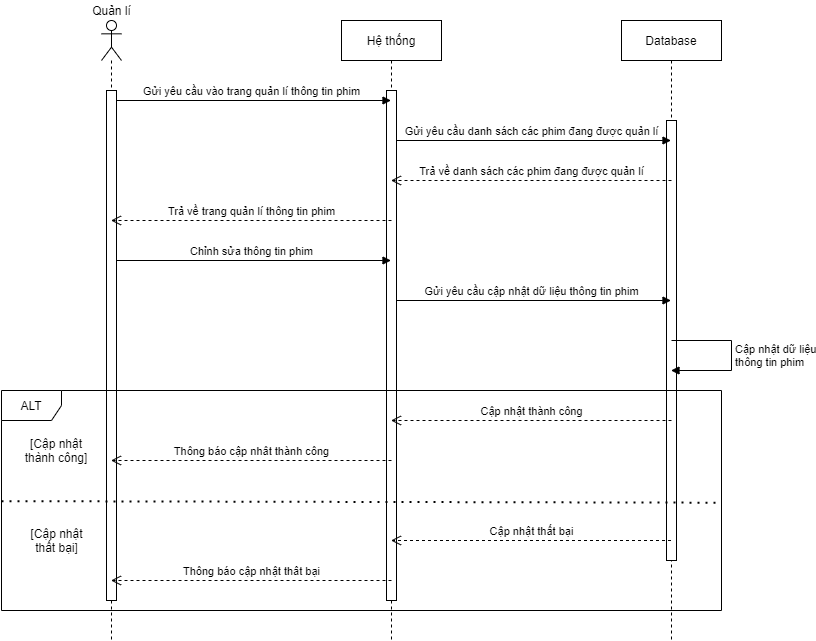

The diagram above was exported from draw.io. Its source (the exported page's mxGraphModel, read from the mxfile embedded in the PNG):
<mxGraphModel dx="1038" dy="500" grid="1" gridSize="10" guides="1" tooltips="1" connect="1" arrows="1" fold="1" page="1" pageScale="1" pageWidth="827" pageHeight="1169" math="0" shadow="0">
  <root>
    <mxCell id="0" />
    <mxCell id="1" parent="0" />
    <mxCell id="n7mIbu_Ckn_cU0Udae32-5" value="Database" style="shape=umlLifeline;perimeter=lifelinePerimeter;whiteSpace=wrap;html=1;container=1;collapsible=0;recursiveResize=0;outlineConnect=0;" parent="1" vertex="1">
      <mxGeometry x="630" y="100" width="100" height="620" as="geometry" />
    </mxCell>
    <mxCell id="n7mIbu_Ckn_cU0Udae32-30" value="" style="rounded=0;whiteSpace=wrap;html=1;" parent="n7mIbu_Ckn_cU0Udae32-5" vertex="1">
      <mxGeometry x="45" y="100" width="10" height="440" as="geometry" />
    </mxCell>
    <mxCell id="n7mIbu_Ckn_cU0Udae32-14" value="Cập nhật dữ liệu&lt;br&gt;thông tin phim" style="edgeStyle=orthogonalEdgeStyle;html=1;align=left;spacingLeft=2;endArrow=block;rounded=0;" parent="n7mIbu_Ckn_cU0Udae32-5" target="n7mIbu_Ckn_cU0Udae32-5" edge="1">
      <mxGeometry relative="1" as="geometry">
        <mxPoint x="50" y="320" as="sourcePoint" />
        <Array as="points">
          <mxPoint x="110" y="320" />
          <mxPoint x="110" y="350" />
        </Array>
        <mxPoint x="55" y="340" as="targetPoint" />
      </mxGeometry>
    </mxCell>
    <mxCell id="n7mIbu_Ckn_cU0Udae32-4" value="Hệ thống" style="shape=umlLifeline;perimeter=lifelinePerimeter;whiteSpace=wrap;html=1;container=1;collapsible=0;recursiveResize=0;outlineConnect=0;" parent="1" vertex="1">
      <mxGeometry x="350" y="100" width="100" height="620" as="geometry" />
    </mxCell>
    <mxCell id="n7mIbu_Ckn_cU0Udae32-7" value="Gửi yêu cầu danh sách các phim đang được quản lí" style="html=1;verticalAlign=bottom;endArrow=block;" parent="n7mIbu_Ckn_cU0Udae32-4" target="n7mIbu_Ckn_cU0Udae32-5" edge="1">
      <mxGeometry width="80" relative="1" as="geometry">
        <mxPoint x="50" y="120" as="sourcePoint" />
        <mxPoint x="260" y="120" as="targetPoint" />
      </mxGeometry>
    </mxCell>
    <mxCell id="n7mIbu_Ckn_cU0Udae32-11" value="Gửi yêu cầu cập nhật dữ liệu thông tin phim" style="html=1;verticalAlign=bottom;endArrow=block;" parent="n7mIbu_Ckn_cU0Udae32-4" target="n7mIbu_Ckn_cU0Udae32-5" edge="1">
      <mxGeometry width="80" relative="1" as="geometry">
        <mxPoint x="50" y="280" as="sourcePoint" />
        <mxPoint x="130" y="280" as="targetPoint" />
      </mxGeometry>
    </mxCell>
    <mxCell id="n7mIbu_Ckn_cU0Udae32-29" value="" style="rounded=0;whiteSpace=wrap;html=1;" parent="n7mIbu_Ckn_cU0Udae32-4" vertex="1">
      <mxGeometry x="45" y="70" width="10" height="510" as="geometry" />
    </mxCell>
    <mxCell id="n7mIbu_Ckn_cU0Udae32-1" value="" style="shape=umlLifeline;participant=umlActor;perimeter=lifelinePerimeter;whiteSpace=wrap;html=1;container=1;collapsible=0;recursiveResize=0;verticalAlign=top;spacingTop=36;outlineConnect=0;" parent="1" vertex="1">
      <mxGeometry x="110" y="100" width="20" height="620" as="geometry" />
    </mxCell>
    <mxCell id="n7mIbu_Ckn_cU0Udae32-6" value="Gửi yêu cầu vào trang quản lí thông tin phim" style="html=1;verticalAlign=bottom;endArrow=block;" parent="n7mIbu_Ckn_cU0Udae32-1" target="n7mIbu_Ckn_cU0Udae32-4" edge="1">
      <mxGeometry width="80" relative="1" as="geometry">
        <mxPoint x="10" y="80" as="sourcePoint" />
        <mxPoint x="230" y="80" as="targetPoint" />
      </mxGeometry>
    </mxCell>
    <mxCell id="n7mIbu_Ckn_cU0Udae32-10" value="Chỉnh sửa thông tin phim" style="html=1;verticalAlign=bottom;endArrow=block;" parent="n7mIbu_Ckn_cU0Udae32-1" target="n7mIbu_Ckn_cU0Udae32-4" edge="1">
      <mxGeometry width="80" relative="1" as="geometry">
        <mxPoint x="10" y="240" as="sourcePoint" />
        <mxPoint x="90" y="240" as="targetPoint" />
      </mxGeometry>
    </mxCell>
    <mxCell id="n7mIbu_Ckn_cU0Udae32-28" value="" style="rounded=0;whiteSpace=wrap;html=1;" parent="n7mIbu_Ckn_cU0Udae32-1" vertex="1">
      <mxGeometry x="5" y="70" width="10" height="510" as="geometry" />
    </mxCell>
    <mxCell id="n7mIbu_Ckn_cU0Udae32-2" value="Quản lí" style="text;html=1;align=center;verticalAlign=middle;resizable=0;points=[];autosize=1;" parent="1" vertex="1">
      <mxGeometry x="95" y="80" width="50" height="20" as="geometry" />
    </mxCell>
    <mxCell id="n7mIbu_Ckn_cU0Udae32-8" value="Trả về danh sách các phim đang được quản lí" style="html=1;verticalAlign=bottom;endArrow=open;dashed=1;endSize=8;" parent="1" target="n7mIbu_Ckn_cU0Udae32-4" edge="1">
      <mxGeometry relative="1" as="geometry">
        <mxPoint x="680" y="260" as="sourcePoint" />
        <mxPoint x="490" y="260" as="targetPoint" />
      </mxGeometry>
    </mxCell>
    <mxCell id="n7mIbu_Ckn_cU0Udae32-9" value="Trả về trang quản lí thông tin phim" style="html=1;verticalAlign=bottom;endArrow=open;dashed=1;endSize=8;" parent="1" target="n7mIbu_Ckn_cU0Udae32-1" edge="1">
      <mxGeometry relative="1" as="geometry">
        <mxPoint x="400" y="300" as="sourcePoint" />
        <mxPoint x="210" y="300" as="targetPoint" />
      </mxGeometry>
    </mxCell>
    <mxCell id="n7mIbu_Ckn_cU0Udae32-17" value="Thông báo cập nhât thành công" style="html=1;verticalAlign=bottom;endArrow=open;dashed=1;endSize=8;" parent="1" target="n7mIbu_Ckn_cU0Udae32-1" edge="1">
      <mxGeometry relative="1" as="geometry">
        <mxPoint x="400" y="540" as="sourcePoint" />
        <mxPoint x="320" y="540" as="targetPoint" />
      </mxGeometry>
    </mxCell>
    <mxCell id="n7mIbu_Ckn_cU0Udae32-22" value="Cập nhật thất bại" style="html=1;verticalAlign=bottom;endArrow=open;dashed=1;endSize=8;" parent="1" target="n7mIbu_Ckn_cU0Udae32-4" edge="1">
      <mxGeometry relative="1" as="geometry">
        <mxPoint x="679.5" y="620" as="sourcePoint" />
        <mxPoint x="520" y="620" as="targetPoint" />
      </mxGeometry>
    </mxCell>
    <mxCell id="n7mIbu_Ckn_cU0Udae32-23" value="Cập nhật thành công" style="html=1;verticalAlign=bottom;endArrow=open;dashed=1;endSize=8;" parent="1" target="n7mIbu_Ckn_cU0Udae32-4" edge="1">
      <mxGeometry relative="1" as="geometry">
        <mxPoint x="680" y="500" as="sourcePoint" />
        <mxPoint x="600" y="500" as="targetPoint" />
      </mxGeometry>
    </mxCell>
    <mxCell id="n7mIbu_Ckn_cU0Udae32-24" value="Thông báo cập nhật thât bại" style="html=1;verticalAlign=bottom;endArrow=open;dashed=1;endSize=8;" parent="1" target="n7mIbu_Ckn_cU0Udae32-1" edge="1">
      <mxGeometry relative="1" as="geometry">
        <mxPoint x="400" y="660" as="sourcePoint" />
        <mxPoint x="320" y="660" as="targetPoint" />
      </mxGeometry>
    </mxCell>
    <mxCell id="2" value="&lt;span&gt;[Cập nhật thành công]&lt;/span&gt;" style="text;html=1;strokeColor=none;fillColor=none;align=center;verticalAlign=middle;whiteSpace=wrap;rounded=0;" parent="1" vertex="1">
      <mxGeometry x="30" y="520" width="70" height="20" as="geometry" />
    </mxCell>
    <mxCell id="3" value="&lt;span&gt;[Cập nhật thất bại]&lt;/span&gt;" style="text;html=1;strokeColor=none;fillColor=none;align=center;verticalAlign=middle;whiteSpace=wrap;rounded=0;" parent="1" vertex="1">
      <mxGeometry x="33.75" y="610" width="62.5" height="20" as="geometry" />
    </mxCell>
    <mxCell id="n7mIbu_Ckn_cU0Udae32-18" value="" style="endArrow=none;dashed=1;html=1;dashPattern=1 3;strokeWidth=2;entryX=1;entryY=0.51;entryDx=0;entryDy=0;entryPerimeter=0;exitX=0;exitY=0.503;exitDx=0;exitDy=0;exitPerimeter=0;" parent="1" source="n7mIbu_Ckn_cU0Udae32-16" target="n7mIbu_Ckn_cU0Udae32-16" edge="1">
      <mxGeometry width="50" height="50" relative="1" as="geometry">
        <mxPoint x="28" y="559" as="sourcePoint" />
        <mxPoint x="200" y="560" as="targetPoint" />
      </mxGeometry>
    </mxCell>
    <mxCell id="n7mIbu_Ckn_cU0Udae32-16" value="ALT" style="shape=umlFrame;whiteSpace=wrap;html=1;" parent="1" vertex="1">
      <mxGeometry x="10" y="470" width="720" height="220" as="geometry" />
    </mxCell>
  </root>
</mxGraphModel>